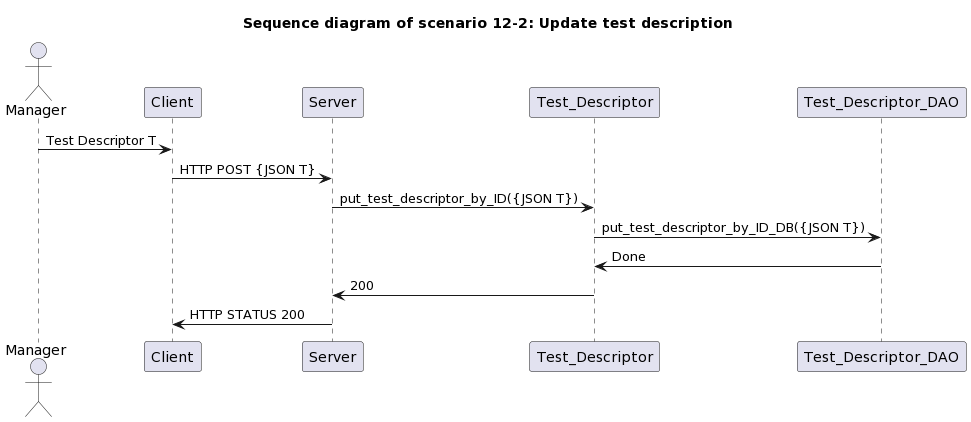

The diagram above was rendered by PlantUML. Its source (embedded in the PNG):
@startuml
title " Sequence diagram of scenario 12-2: Update test description"

actor Manager

Manager -> Client : Test Descriptor T
Client -> Server: HTTP POST {JSON T}
Server -> Test_Descriptor: put_test_descriptor_by_ID({JSON T})
Test_Descriptor -> Test_Descriptor_DAO: put_test_descriptor_by_ID_DB({JSON T})
Test_Descriptor <- Test_Descriptor_DAO : Done
Server <- Test_Descriptor: 200
Client <- Server:HTTP STATUS 200
@enduml